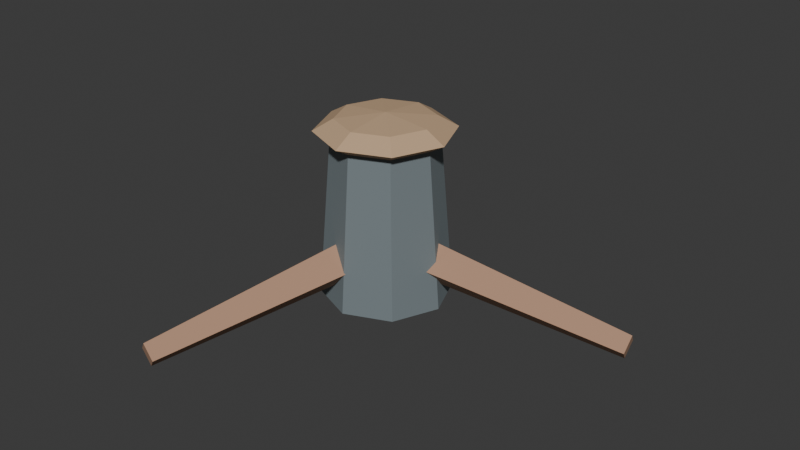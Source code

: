 # Source: ember_debris.blend  (saved by Blender 4.5.92; exported with 4.5.12 LTS)
import bpy
from mathutils import Matrix  # noqa: F401  (used for matrix-valued properties, if any)

bpy.ops.wm.read_factory_settings(use_empty=True)
scene = bpy.context.scene
scene.name = 'Scene'

# ---- collections
col_collection = bpy.data.collections.new('Collection'); scene.collection.children.link(col_collection)

# ---- materials (node trees are filled in below, after node groups)
mat_rust = bpy.data.materials.new('rust')
mat_rust.diffuse_color = (0.43, 0.25, 0.16, 1.0)
mat_iron = bpy.data.materials.new('iron')
mat_iron.diffuse_color = (0.26, 0.31, 0.33, 1.0)
mat_oxide = bpy.data.materials.new('oxide')
mat_oxide.diffuse_color = (0.56, 0.38, 0.23, 1.0)

# ---- material node trees
mat_rust.use_nodes = True; mat_rust.node_tree.nodes.clear()
_N = mat_rust.node_tree.nodes; _L = mat_rust.node_tree.links
n0 = _N.new('ShaderNodeBsdfPrincipled'); n0.name = 'Principled BSDF'; n0.location = (-200, 100)
n0.inputs[0].default_value = (0.43, 0.25, 0.16, 1.0)
n0.inputs[2].default_value = 0.82
n1 = _N.new('ShaderNodeOutputMaterial'); n1.name = 'Material Output'; n1.location = (200, 100)
_L.new(n0.outputs[0], n1.inputs[0])
n1.is_active_output = True
mat_iron.use_nodes = True; mat_iron.node_tree.nodes.clear()
_N = mat_iron.node_tree.nodes; _L = mat_iron.node_tree.links
n0 = _N.new('ShaderNodeBsdfPrincipled'); n0.name = 'Principled BSDF'; n0.location = (-200, 100)
n0.inputs[0].default_value = (0.26, 0.31, 0.33, 1.0)
n0.inputs[1].default_value = 0.55
n0.inputs[2].default_value = 0.82
n1 = _N.new('ShaderNodeOutputMaterial'); n1.name = 'Material Output'; n1.location = (200, 100)
_L.new(n0.outputs[0], n1.inputs[0])
n1.is_active_output = True
mat_oxide.use_nodes = True; mat_oxide.node_tree.nodes.clear()
_N = mat_oxide.node_tree.nodes; _L = mat_oxide.node_tree.links
n0 = _N.new('ShaderNodeBsdfPrincipled'); n0.name = 'Principled BSDF'; n0.location = (-200, 100)
n0.inputs[0].default_value = (0.56, 0.38, 0.23, 1.0)
n0.inputs[2].default_value = 0.82
n1 = _N.new('ShaderNodeOutputMaterial'); n1.name = 'Material Output'; n1.location = (200, 100)
_L.new(n0.outputs[0], n1.inputs[0])
n1.is_active_output = True

# ---- world
world_world = bpy.data.worlds.new('World'); scene.world = world_world
world_world.use_nodes = True; world_world.node_tree.nodes.clear()
_N = world_world.node_tree.nodes; _L = world_world.node_tree.links
n0 = _N.new('ShaderNodeOutputWorld'); n0.name = 'World Output'; n0.location = (200, 100)
n1 = _N.new('ShaderNodeBackground'); n1.name = 'Background'; n1.location = (-200, 100)
n1.inputs[0].default_value = (0.05088, 0.05088, 0.05088, 1.0)
_L.new(n1.outputs[0], n0.inputs[0])
n0.is_active_output = True
world_world.color = (0.05088, 0.05088, 0.05088)
world_world.sun_shadow_jitter_overblur = 0.0

# ---- meshes
me_cone_037 = bpy.data.meshes.new('Cone.037')
me_cone_037.from_pydata([(0.006392, 0.001296, 0.1354), (0.376, 0.07621, 0.04967), (-0.007152, 0.03528, 0.1), (0.3685, 0.0951, 0.03), (-0.006392, -0.001296, 0.0646), (0.3689, 0.07477, 0.01033), (0.007152, -0.03528, 0.1), (0.3764, 0.05589, 0.03), (-0.004318, 0.004888, 0.1354), (-0.254, 0.2875, 0.04967), (-0.02698, -0.02384, 0.1), (-0.2666, 0.2715, 0.03), (0.004318, -0.004888, 0.0646), (-0.2492, 0.2821, 0.01033), (0.02698, 0.02384, 0.1), (-0.2366, 0.298, 0.03), (-0.002074, -0.006183, 0.1354), (-0.122, -0.3637, 0.04967), (0.03413, -0.01145, 0.1), (-0.1019, -0.3666, 0.03), (0.002074, 0.006183, 0.0646), (-0.1197, -0.3568, 0.01033), (-0.03413, 0.01145, 0.1), (-0.1398, -0.3539, 0.03), (0.0, -0.1, 0.02), (0.0, -0.08, 0.27), (-0.07071, -0.07071, 0.02), (-0.05657, -0.05657, 0.27), (-0.1, -2.235e-08, 0.02), (-0.08, -2.235e-08, 0.27), (-0.07071, 0.07071, 0.02), (-0.05657, 0.05657, 0.27), (-1.49e-08, 0.1, 0.02), (-2.98e-08, 0.08, 0.27), (0.07071, 0.07071, 0.02), (0.05657, 0.05657, 0.27), (0.1, 7.451e-09, 0.02), (0.08, 7.451e-09, 0.27), (0.07071, -0.07071, 0.02), (0.05657, -0.05657, 0.27), (0.0525, 0.0525, 0.2977), (0.07425, 0.07425, 0.28), (0.0525, 0.0525, 0.2623), (0.07425, -3.725e-09, 0.2977), (0.105, -3.725e-09, 0.28), (0.07425, -3.725e-09, 0.2623), (0.0525, -0.0525, 0.2977), (0.07425, -0.07425, 0.28), (0.0525, -0.0525, 0.2623), (-1.49e-08, -0.07425, 0.2977), (0.0, -0.105, 0.28), (-1.49e-08, -0.07425, 0.2623), (-0.0525, -0.0525, 0.2977), (-0.07425, -0.07425, 0.28), (-0.0525, -0.0525, 0.2623), (0.0, 0.0, 0.255), (-0.07425, 0.0, 0.2977), (-0.105, 0.0, 0.28), (-0.07425, 0.0, 0.2623), (-0.0525, 0.0525, 0.2977), (-0.07425, 0.07425, 0.28), (-0.0525, 0.0525, 0.2623), (0.0, 0.0, 0.305), (-1.49e-08, 0.07425, 0.2977), (-1.49e-08, 0.105, 0.28), (0.0, 0.07425, 0.2623)], [], [(0, 1, 3, 2), (2, 3, 5, 4), (3, 1, 7, 5), (4, 5, 7, 6), (6, 7, 1, 0), (0, 2, 4, 6), (8, 9, 11, 10), (10, 11, 13, 12), (11, 9, 15, 13), (12, 13, 15, 14), (14, 15, 9, 8), (8, 10, 12, 14), (16, 17, 19, 18), (18, 19, 21, 20), (19, 17, 23, 21), (20, 21, 23, 22), (22, 23, 17, 16), (16, 18, 20, 22), (24, 25, 27, 26), (26, 27, 29, 28), (28, 29, 31, 30), (30, 31, 33, 32), (32, 33, 35, 34), (34, 35, 37, 36), (27, 25, 39, 37, 35, 33, 31, 29), (36, 37, 39, 38), (38, 39, 25, 24), (24, 26, 28, 30, 32, 34, 36, 38), (65, 64, 41, 42), (63, 62, 40), (55, 65, 42), (64, 63, 40, 41), (55, 42, 45), (41, 40, 43, 44), (42, 41, 44, 45), (40, 62, 43), (43, 62, 46), (55, 45, 48), (44, 43, 46, 47), (45, 44, 47, 48), (48, 47, 50, 51), (46, 62, 49), (55, 48, 51), (47, 46, 49, 50), (51, 50, 53, 54), (49, 62, 52), (55, 51, 54), (50, 49, 52, 53), (54, 53, 57, 58), (52, 62, 56), (55, 54, 58), (53, 52, 56, 57), (58, 57, 60, 61), (56, 62, 59), (55, 58, 61), (57, 56, 59, 60), (61, 60, 64, 65), (59, 62, 63), (55, 61, 65), (60, 59, 63, 64)])
me_cone_037.polygons.foreach_set('material_index', [0, 0, 0, 0, 0, 0, 0, 0, 0, 0, 0, 0, 0, 0, 0, 0, 0, 0, 1, 1, 1, 1, 1, 1, 1, 1, 1, 1, 2, 2, 2, 2, 2, 2, 2, 2, 2, 2, 2, 2, 2, 2, 2, 2, 2, 2, 2, 2, 2, 2, 2, 2, 2, 2, 2, 2, 2, 2, 2, 2])
_uv = me_cone_037.uv_layers.new(name='UVMap')
_uv.uv.foreach_set('vector', [1.0, 0.5, 1.0, 1.0, 0.75, 1.0, 0.75, 0.5, 0.75, 0.5, 0.75, 1.0, 0.5, 1.0, 0.5, 0.5, 0.49, 0.25, 0.25, 0.49, 0.01, 0.25, 0.25, 0.01, 0.5, 0.5, 0.5, 1.0, 0.25, 1.0, 0.25, 0.5, 0.25, 0.5, 0.25, 1.0, 0.0, 1.0, 0.0, 0.5, 0.75, 0.49, 0.99, 0.25, 0.75, 0.01, 0.51, 0.25, 1.0, 0.5, 1.0, 1.0, 0.75, 1.0, 0.75, 0.5, 0.75, 0.5, 0.75, 1.0, 0.5, 1.0, 0.5, 0.5, 0.49, 0.25, 0.25, 0.49, 0.01, 0.25, 0.25, 0.01, 0.5, 0.5, 0.5, 1.0, 0.25, 1.0, 0.25, 0.5, 0.25, 0.5, 0.25, 1.0, 0.0, 1.0, 0.0, 0.5, 0.75, 0.49, 0.99, 0.25, 0.75, 0.01, 0.51, 0.25, 1.0, 0.5, 1.0, 1.0, 0.75, 1.0, 0.75, 0.5, 0.75, 0.5, 0.75, 1.0, 0.5, 1.0, 0.5, 0.5, 0.49, 0.25, 0.25, 0.49, 0.01, 0.25, 0.25, 0.01, 0.5, 0.5, 0.5, 1.0, 0.25, 1.0, 0.25, 0.5, 0.25, 0.5, 0.25, 1.0, 0.0, 1.0, 0.0, 0.5, 0.75, 0.49, 0.99, 0.25, 0.75, 0.01, 0.51, 0.25, 1.0, 0.5, 1.0, 1.0, 0.875, 1.0, 0.875, 0.5, 0.875, 0.5, 0.875, 1.0, 0.75, 1.0, 0.75, 0.5, 0.75, 0.5, 0.75, 1.0, 0.625, 1.0, 0.625, 0.5, 0.625, 0.5, 0.625, 1.0, 0.5, 1.0, 0.5, 0.5, 0.5, 0.5, 0.5, 1.0, 0.375, 1.0, 0.375, 0.5, 0.375, 0.5, 0.375, 1.0, 0.25, 1.0, 0.25, 0.5, 0.4197, 0.4197, 0.25, 0.49, 0.08029, 0.4197, 0.01, 0.25, 0.08029, 0.08029, 0.25, 0.01, 0.4197, 0.08029, 0.49, 0.25, 0.25, 0.5, 0.25, 1.0, 0.125, 1.0, 0.125, 0.5, 0.125, 0.5, 0.125, 1.0, 0.0, 1.0, 0.0, 0.5, 0.75, 0.49, 0.9197, 0.4197, 0.99, 0.25, 0.9197, 0.08029, 0.75, 0.01, 0.5803, 0.08029, 0.51, 0.25, 0.5803, 0.4197, 0.75, 0.25, 0.75, 0.5, 0.625, 0.5, 0.625, 0.25, 0.75, 0.75, 0.6875, 1.0, 0.625, 0.75, 0.6875, 0.0, 0.75, 0.25, 0.625, 0.25, 0.75, 0.5, 0.75, 0.75, 0.625, 0.75, 0.625, 0.5, 0.5625, 0.0, 0.625, 0.25, 0.5, 0.25, 0.625, 0.5, 0.625, 0.75, 0.5, 0.75, 0.5, 0.5, 0.625, 0.25, 0.625, 0.5, 0.5, 0.5, 0.5, 0.25, 0.625, 0.75, 0.5625, 1.0, 0.5, 0.75, 0.5, 0.75, 0.4375, 1.0, 0.375, 0.75, 0.4375, 0.0, 0.5, 0.25, 0.375, 0.25, 0.5, 0.5, 0.5, 0.75, 0.375, 0.75, 0.375, 0.5, 0.5, 0.25, 0.5, 0.5, 0.375, 0.5, 0.375, 0.25, 0.375, 0.25, 0.375, 0.5, 0.25, 0.5, 0.25, 0.25, 0.375, 0.75, 0.3125, 1.0, 0.25, 0.75, 0.3125, 0.0, 0.375, 0.25, 0.25, 0.25, 0.375, 0.5, 0.375, 0.75, 0.25, 0.75, 0.25, 0.5, 0.25, 0.25, 0.25, 0.5, 0.125, 0.5, 0.125, 0.25, 0.25, 0.75, 0.1875, 1.0, 0.125, 0.75, 0.1875, 0.0, 0.25, 0.25, 0.125, 0.25, 0.25, 0.5, 0.25, 0.75, 0.125, 0.75, 0.125, 0.5, 0.125, 0.25, 0.125, 0.5, 0.0, 0.5, 0.0, 0.25, 0.125, 0.75, 0.0625, 1.0, 0.0, 0.75, 0.0625, 0.0, 0.125, 0.25, 0.0, 0.25, 0.125, 0.5, 0.125, 0.75, 0.0, 0.75, 0.0, 0.5, 1.0, 0.25, 1.0, 0.5, 0.875, 0.5, 0.875, 0.25, 1.0, 0.75, 0.9375, 1.0, 0.875, 0.75, 0.9375, 0.0, 1.0, 0.25, 0.875, 0.25, 1.0, 0.5, 1.0, 0.75, 0.875, 0.75, 0.875, 0.5, 0.875, 0.25, 0.875, 0.5, 0.75, 0.5, 0.75, 0.25, 0.875, 0.75, 0.8125, 1.0, 0.75, 0.75, 0.8125, 0.0, 0.875, 0.25, 0.75, 0.25, 0.875, 0.5, 0.875, 0.75, 0.75, 0.75, 0.75, 0.5])
me_cone_037.materials.append(mat_rust)
me_cone_037.materials.append(mat_iron)
me_cone_037.materials.append(mat_oxide)
me_cone_037.update()

# ---- objects
ob_ember_debris = bpy.data.objects.new('ember_debris', me_cone_037)

# ---- transforms, parenting, visibility, modifiers, constraints
ob_ember_debris.location = (0.0, 0.0, 0.0)

# ---- collection membership
col_collection.objects.link(ob_ember_debris)

# ---- scene / render settings (as saved in the file)
scene.frame_start = 1; scene.frame_end = 250; scene.frame_set(1)
scene.render.engine = 'BLENDER_EEVEE_NEXT'
bpy.context.view_layer.update()

# ---- added for rendering (the .blend has no active camera and no usable light): camera, sun
cam_auto = bpy.data.cameras.new('AutoCamera')
cam_auto.lens = 50.0
cam_auto.sensor_width = 36.0
cam_auto.clip_end = 1000.0
ob_auto_camera = bpy.data.objects.new('AutoCamera', cam_auto)
scene.collection.objects.link(ob_auto_camera)
ob_auto_camera.location = (0.952914, -1.11191, 0.87607)
ob_auto_camera.rotation_euler = (1.09748, -7.21219e-08, 0.694738)
scene.camera = ob_auto_camera
light_auto_sun = bpy.data.lights.new('AutoSun', 'SUN')
light_auto_sun.energy = 3.0
light_auto_sun.angle = 0.0523599
ob_auto_sun = bpy.data.objects.new('AutoSun', light_auto_sun)
scene.collection.objects.link(ob_auto_sun)
ob_auto_sun.rotation_euler = (0.872665, 0.174533, 0.523599)
bpy.context.view_layer.update()
